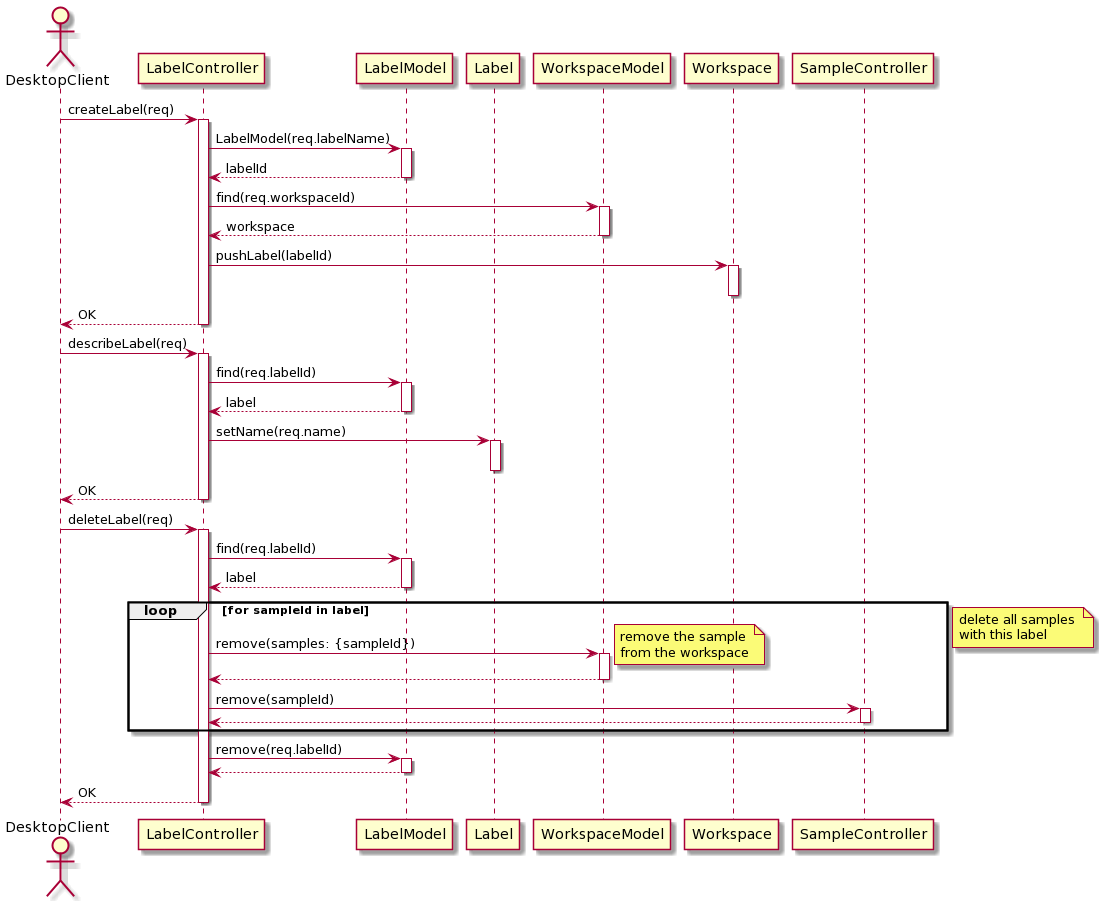

The diagram above was rendered by PlantUML. Its source (embedded in the PNG):
@startuml
autoactivate on

actor DesktopClient as desktop

participant LabelController as lc
participant LabelModel as lm
participant Label
participant WorkspaceModel as wm
participant Workspace
participant SampleController

desktop -> lc: createLabel(req)
lc -> lm: LabelModel(req.labelName)
return labelId
lc -> wm: find(req.workspaceId)
return workspace
lc -> Workspace: pushLabel(labelId)
deactivate
return OK

desktop -> lc: describeLabel(req)
lc -> lm: find(req.labelId)
return label
lc -> Label: setName(req.name)
deactivate
return OK

desktop -> lc: deleteLabel(req)
lc -> lm: find(req.labelId)
return label

loop for sampleId in label
    lc -> wm: remove(samples: {sampleId})
    note right: remove the sample\nfrom the workspace
    return
    lc -> SampleController: remove(sampleId)
    return
end
note left: delete all samples \nwith this label

lc -> lm: remove(req.labelId)
return
return OK
@enduml